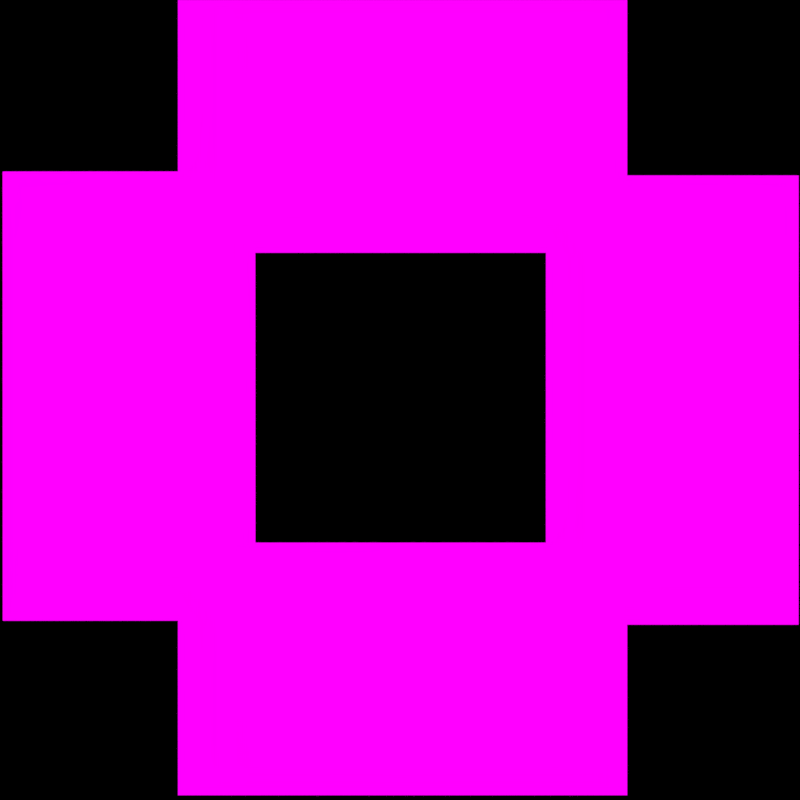 # Source: template_holografia_video_personalizado_1_.blend  (saved by Blender 2.79.0; exported with 4.5.12 LTS)
import bpy
from mathutils import Matrix  # noqa: F401  (used for matrix-valued properties, if any)

bpy.ops.wm.read_factory_settings(use_empty=True)
scene = bpy.context.scene
scene.name = 'Scene'

# ---- collections
col_collection_1 = bpy.data.collections.new('Collection 1'); scene.collection.children.link(col_collection_1)

# ---- images (referenced by path relative to the original .blend; pixels are not part of the script)
import os
ASSET_DIR = os.environ.get("B2B_ASSET_DIR", "")  # directory of the original .blend (textures are referenced by path, not embedded)
HERE = os.path.dirname(os.path.abspath(__file__))  # packed textures are extracted next to this script under _unpacked/

def load_image(name, relpath, width, height, colorspace="sRGB"):
    """Load a texture the original file referenced (path relative to the .blend, or extracted next to this script)."""
    p = next((c for c in (os.path.join(HERE, relpath), os.path.join(ASSET_DIR, relpath)) if relpath and os.path.exists(c)), "")
    if p:
        img = bpy.data.images.load(p, check_existing=True)
        img.name = name
    else:  # same state as the original file: an image datablock whose file is absent (Cycles renders it pink)
        img = bpy.data.images.new(name, width, height)
        img.source = "FILE"
        img.filepath = "//" + (relpath or name)
    img.colorspace_settings.name = colorspace
    return img
img_0001_png_005 = load_image('0001.png.005', 'Render do holograma/Render do objeto/Traseira/0001.png', 1024, 1024, 'sRGB')

# ---- materials (node trees are filled in below, after node groups)
mat_material_001 = bpy.data.materials.new('Material.001')
mat_material_001.alpha_threshold = 0.0
mat_material_001.roughness = 0.5

# ---- material node trees
mat_material_001.use_nodes = True; mat_material_001.node_tree.nodes.clear()
_N = mat_material_001.node_tree.nodes; _L = mat_material_001.node_tree.links
n0 = _N.new('ShaderNodeOutputMaterial'); n0.name = 'Material Output'; n0.location = (300, 300)
n1 = _N.new('ShaderNodeEmission'); n1.name = 'Emission'; n1.location = (10, 300)
n2 = _N.new('ShaderNodeTexImage'); n2.name = 'Image Texture'; n2.location = (-180, 300)
n2.width = 140
n2.image = img_0001_png_005
_L.new(n1.outputs[0], n0.inputs[0])
_L.new(n2.outputs[0], n1.inputs[0])
n0.is_active_output = True

# ---- world
world_world = bpy.data.worlds.new('World'); scene.world = world_world
world_world.use_nodes = True; world_world.node_tree.nodes.clear()
_N = world_world.node_tree.nodes; _L = world_world.node_tree.links
n0 = _N.new('ShaderNodeOutputWorld'); n0.name = 'World Output'; n0.location = (300, 300)
n1 = _N.new('ShaderNodeBackground'); n1.name = 'Background'; n1.location = (10, 300)
n1.inputs[0].default_value = (0.0, 0.0, 0.0, 1.0)
n1.inputs[1].default_value = 0.0
_L.new(n1.outputs[0], n0.inputs[0])
n0.is_active_output = True
world_world.color = (0.05088, 0.05088, 0.05088)
world_world.use_sun_shadow = False
world_world.sun_shadow_jitter_overblur = 0.0
world_world.cycles.sampling_method = 'MANUAL'

# ---- cameras
cam_camera = bpy.data.cameras.new('Camera')
cam_camera.clip_end = 100.0
cam_camera.lens = 35.0
cam_camera.sensor_width = 32.0
cam_camera.sensor_height = 18.0
cam_camera.ortho_scale = 7.314
cam_camera.dof.focus_distance = 0.0

# ---- lights
light_lamp = bpy.data.lights.new('Lamp', 'POINT')
light_lamp.transmission_factor = 0.0
light_lamp.cutoff_distance = 30.0
light_lamp.energy = 100.0
light_lamp.shadow_buffer_clip_start = 1.001
light_lamp.shadow_soft_size = 0.1
light_lamp.shadow_maximum_resolution = 0.006
light_lamp.use_absolute_resolution = True

# ---- meshes
me_plane_004 = bpy.data.meshes.new('Plane.004')
me_plane_004.from_pydata([(-0.96, -0.54, 0.0), (0.96, -0.54, 0.0), (-0.96, 0.54, 0.0), (0.96, 0.54, 0.0)], [], [(0, 1, 3, 2)])
_uv = me_plane_004.uv_layers.new(name='UVMap')
_uv.uv.foreach_set('vector', [9.998e-05, 0.0001001, 0.9999, 9.998e-05, 0.9999, 0.9999, 0.0001001, 0.9999])
me_plane_004.materials.append(mat_material_001)
me_plane_004.use_remesh_preserve_volume = False
me_plane_004.use_remesh_preserve_attributes = False
me_plane_004.use_mirror_vertex_groups = False
me_plane_004.update()
me_plane_003 = bpy.data.meshes.new('Plane.003')
me_plane_003.from_pydata([(-0.96, -0.54, 0.0), (0.96, -0.54, 0.0), (-0.96, 0.54, 0.0), (0.96, 0.54, 0.0)], [], [(0, 1, 3, 2)])
_uv = me_plane_003.uv_layers.new(name='UVMap')
_uv.uv.foreach_set('vector', [9.998e-05, 0.0001001, 0.9999, 9.998e-05, 0.9999, 0.9999, 0.0001001, 0.9999])
me_plane_003.materials.append(mat_material_001)
me_plane_003.use_remesh_preserve_volume = False
me_plane_003.use_remesh_preserve_attributes = False
me_plane_003.use_mirror_vertex_groups = False
me_plane_003.update()
me_plane_001 = bpy.data.meshes.new('Plane.001')
me_plane_001.from_pydata([(-0.96, -0.54, 0.0), (0.96, -0.54, 0.0), (-0.96, 0.54, 0.0), (0.96, 0.54, 0.0)], [], [(0, 1, 3, 2)])
_uv = me_plane_001.uv_layers.new(name='UVMap')
_uv.uv.foreach_set('vector', [9.998e-05, 0.0001001, 0.9999, 9.998e-05, 0.9999, 0.9999, 0.0001001, 0.9999])
me_plane_001.materials.append(mat_material_001)
me_plane_001.use_remesh_preserve_volume = False
me_plane_001.use_remesh_preserve_attributes = False
me_plane_001.use_mirror_vertex_groups = False
me_plane_001.update()
me_plane = bpy.data.meshes.new('Plane')
me_plane.from_pydata([(-0.96, -0.54, 0.0), (0.96, -0.54, 0.0), (-0.96, 0.54, 0.0), (0.96, 0.54, 0.0)], [], [(0, 1, 3, 2)])
_uv = me_plane.uv_layers.new(name='UVMap')
_uv.uv.foreach_set('vector', [9.998e-05, 0.0001001, 0.9999, 9.998e-05, 0.9999, 0.9999, 0.0001001, 0.9999])
me_plane.materials.append(mat_material_001)
me_plane.use_remesh_preserve_volume = False
me_plane.use_remesh_preserve_attributes = False
me_plane.use_mirror_vertex_groups = False
me_plane.update()

# ---- objects
ob_camera_frontal = bpy.data.objects.new('Camera_Frontal', me_plane_004)
ob_camera_esquerda = bpy.data.objects.new('Camera_Esquerda', me_plane_003)
ob_camera_direita = bpy.data.objects.new('Camera_Direita', me_plane_001)
ob_camera_traseira = bpy.data.objects.new('Camera_Traseira', me_plane)
ob_lamp = bpy.data.objects.new('Lamp', light_lamp)
ob_camera = bpy.data.objects.new('Camera', cam_camera)

# ---- transforms, parenting, visibility, modifiers, constraints
ob_camera_frontal.location = (-1.873, -1.664, -1.902)
ob_camera_frontal.lineart.crease_threshold = 0.0
ob_camera_esquerda.location = (-3.042, -0.4982, -1.902)
ob_camera_esquerda.rotation_euler = (-2.98e-08, 2.98e-08, -4.712)
ob_camera_esquerda.lineart.crease_threshold = 0.0
ob_camera_direita.location = (-0.7206, -0.5151, -1.902)
ob_camera_direita.rotation_euler = (2.98e-08, 2.98e-08, -1.571)
ob_camera_direita.lineart.crease_threshold = 0.0
ob_camera_traseira.location = (-1.873, 0.6541, -1.902)
ob_camera_traseira.lineart.crease_threshold = 0.0
ob_lamp.location = (4.076, 1.005, 5.904)
ob_lamp.rotation_euler = (0.6503, 0.05522, 1.866)
ob_lamp.lock_rotations_4d = False
ob_lamp.empty_display_type = 'ARROWS'
ob_lamp.color = (0.0, 0.0, 0.0, 0.0)
ob_lamp.lineart.crease_threshold = 0.0
ob_camera.location = (-1.884, -0.5149, 1.837)
ob_camera.rotation_euler = (1.293e-15, 1.184e-07, 5.187e-08)
ob_camera.lock_rotations_4d = False
ob_camera.empty_display_type = 'ARROWS'
ob_camera.color = (0.0, 0.0, 0.0, 0.0)
ob_camera.display_type = 'WIRE'
ob_camera.lineart.crease_threshold = 0.0

# ---- collection membership
col_collection_1.objects.link(ob_camera_frontal)
col_collection_1.objects.link(ob_camera_esquerda)
col_collection_1.objects.link(ob_camera_direita)
col_collection_1.objects.link(ob_camera_traseira)
col_collection_1.objects.link(ob_lamp)
col_collection_1.objects.link(ob_camera)

# ---- scene / render settings (as saved in the file)
scene.camera = ob_camera
scene.frame_start = 1; scene.frame_end = 50; scene.frame_set(2)
scene.render.engine = 'CYCLES'
scene.render.image_settings.file_format = 'FFMPEG'
scene.render.resolution_x = 1000
scene.render.resolution_y = 1000
scene.render.resolution_percentage = 50
scene.render.dither_intensity = 0.0
scene.cycles.use_denoising = False
scene.cycles.samples = 1
scene.cycles.sampling_pattern = 'TABULATED_SOBOL'
scene.cycles.light_sampling_threshold = 0.0
scene.cycles.use_adaptive_sampling = False
scene.cycles.use_light_tree = False
scene.cycles.blur_glossy = 0.0
scene.cycles.sample_clamp_indirect = 0.0
scene.view_settings.view_transform = 'Standard'
bpy.context.view_layer.update()
